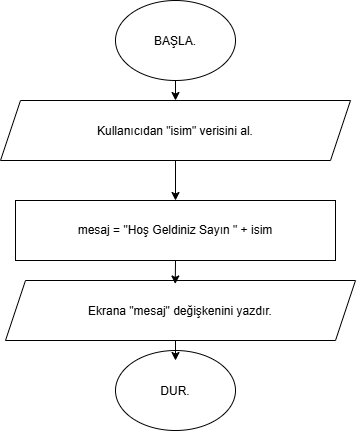

The diagram above was exported from draw.io. Its source (the exported page's mxGraphModel, read from the mxfile embedded in the PNG):
<mxGraphModel dx="860" dy="473" grid="1" gridSize="10" guides="1" tooltips="1" connect="1" arrows="1" fold="1" page="1" pageScale="1" pageWidth="827" pageHeight="1169" math="0" shadow="0">
  <root>
    <mxCell id="0" />
    <mxCell id="1" parent="0" />
    <mxCell id="8tvH2Qo9Nhta36vRgpoI-3" edge="1" parent="1" source="8tvH2Qo9Nhta36vRgpoI-1" style="edgeStyle=orthogonalEdgeStyle;rounded=0;orthogonalLoop=1;jettySize=auto;html=1;exitX=0.5;exitY=1;exitDx=0;exitDy=0;entryX=0.5;entryY=0;entryDx=0;entryDy=0;defaultLabelBackgroundColor=page;" target="8tvH2Qo9Nhta36vRgpoI-2">
      <mxGeometry relative="1" as="geometry" />
    </mxCell>
    <mxCell id="8tvH2Qo9Nhta36vRgpoI-1" parent="1" style="ellipse;whiteSpace=wrap;html=1;shapeInside=1;" value="BAŞLA." vertex="1">
      <mxGeometry height="80" width="120" x="360" y="50" as="geometry" />
    </mxCell>
    <mxCell id="8tvH2Qo9Nhta36vRgpoI-8" edge="1" parent="1" source="8tvH2Qo9Nhta36vRgpoI-2" style="edgeStyle=orthogonalEdgeStyle;rounded=0;orthogonalLoop=1;jettySize=auto;html=1;exitX=0.5;exitY=1;exitDx=0;exitDy=0;entryX=0.5;entryY=0;entryDx=0;entryDy=0;defaultLabelBackgroundColor=page;" target="8tvH2Qo9Nhta36vRgpoI-4">
      <mxGeometry relative="1" as="geometry" />
    </mxCell>
    <mxCell id="8tvH2Qo9Nhta36vRgpoI-2" parent="1" style="shape=parallelogram;perimeter=parallelogramPerimeter;whiteSpace=wrap;html=1;shapeInside=1;fixedSize=1;" value="Kullanıcıdan &quot;isim&quot; verisini al." vertex="1">
      <mxGeometry height="60" width="350" x="245" y="150" as="geometry" />
    </mxCell>
    <mxCell id="8tvH2Qo9Nhta36vRgpoI-4" parent="1" style="rounded=0;whiteSpace=wrap;html=1;" value="mesaj = &quot;Hoş Geldiniz Sayın &quot; + isim" vertex="1">
      <mxGeometry height="60" width="320" x="260" y="250" as="geometry" />
    </mxCell>
    <mxCell id="8tvH2Qo9Nhta36vRgpoI-6" parent="1" style="shape=parallelogram;perimeter=parallelogramPerimeter;whiteSpace=wrap;html=1;shapeInside=1;fixedSize=1;" value="Ekrana &quot;mesaj&quot; değişkenini yazdır." vertex="1">
      <mxGeometry height="60" width="350" x="250" y="330" as="geometry" />
    </mxCell>
    <mxCell id="8tvH2Qo9Nhta36vRgpoI-9" edge="1" parent="1" source="8tvH2Qo9Nhta36vRgpoI-4" style="edgeStyle=orthogonalEdgeStyle;rounded=0;orthogonalLoop=1;jettySize=auto;html=1;exitX=0.5;exitY=1;exitDx=0;exitDy=0;entryX=0.485;entryY=0.058;entryDx=0;entryDy=0;entryPerimeter=0;defaultLabelBackgroundColor=page;" target="8tvH2Qo9Nhta36vRgpoI-6">
      <mxGeometry relative="1" as="geometry" />
    </mxCell>
    <mxCell id="8tvH2Qo9Nhta36vRgpoI-10" parent="1" style="ellipse;whiteSpace=wrap;html=1;shapeInside=1;" value="DUR." vertex="1">
      <mxGeometry height="80" width="120" x="360" y="400" as="geometry" />
    </mxCell>
    <mxCell id="8tvH2Qo9Nhta36vRgpoI-11" edge="1" parent="1" source="8tvH2Qo9Nhta36vRgpoI-6" style="edgeStyle=orthogonalEdgeStyle;rounded=0;orthogonalLoop=1;jettySize=auto;html=1;exitX=0.5;exitY=1;exitDx=0;exitDy=0;entryX=0.5;entryY=0.125;entryDx=0;entryDy=0;entryPerimeter=0;defaultLabelBackgroundColor=page;" target="8tvH2Qo9Nhta36vRgpoI-10">
      <mxGeometry relative="1" as="geometry" />
    </mxCell>
  </root>
</mxGraphModel>